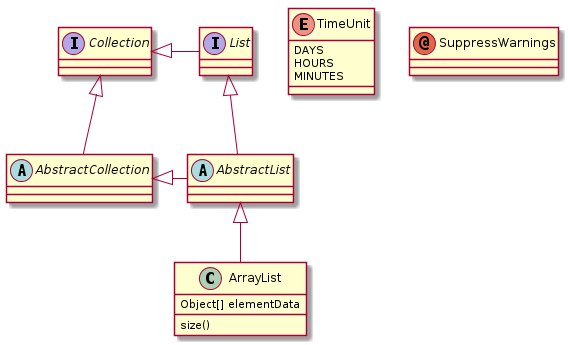

The diagram above was rendered by PlantUML. Its source (embedded in the PNG):
@startuml

abstract class AbstractList
abstract AbstractCollection
interface List
interface Collection

List <|-- AbstractList
Collection <|-- AbstractCollection

Collection <|- List
AbstractCollection <|- AbstractList
AbstractList <|-- ArrayList

class ArrayList {
  Object[] elementData
  size()
}

enum TimeUnit {
  DAYS
  HOURS
  MINUTES
}

annotation SuppressWarnings

@enduml